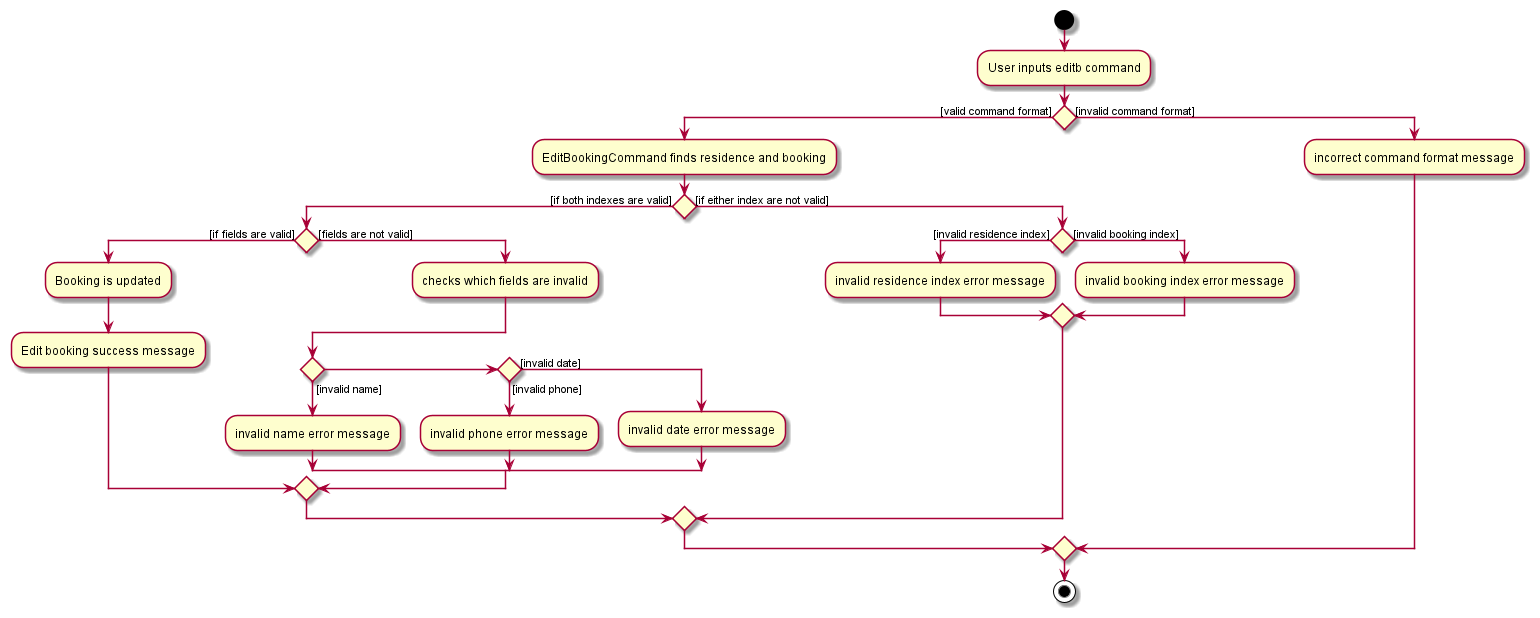

The diagram above was rendered by PlantUML. Its source (embedded in the PNG):
@startuml
'https://plantuml.com/activity-diagram-beta

start
:User inputs editb command;
if() then ([valid command format])
    :EditBookingCommand finds residence and booking;
        if() then ([if both indexes are valid])
            if() then([if fields are valid]);
                :Booking is updated;
                :Edit booking success message;
            else([fields are not valid])
                :checks which fields are invalid;
                if()then([invalid name])
                    :invalid name error message;
                elseif() then ([invalid phone])
                    :invalid phone error message;
                else([invalid date])
                    :invalid date error message;
                endif
            endif
        else([if either index are not valid])
            if() then ([invalid residence index])
            :invalid residence index error message;
            else([invalid booking index])
            :invalid booking index error message;
            endif
        endif
else([invalid command format])
:incorrect command format message;
endif
stop



@enduml